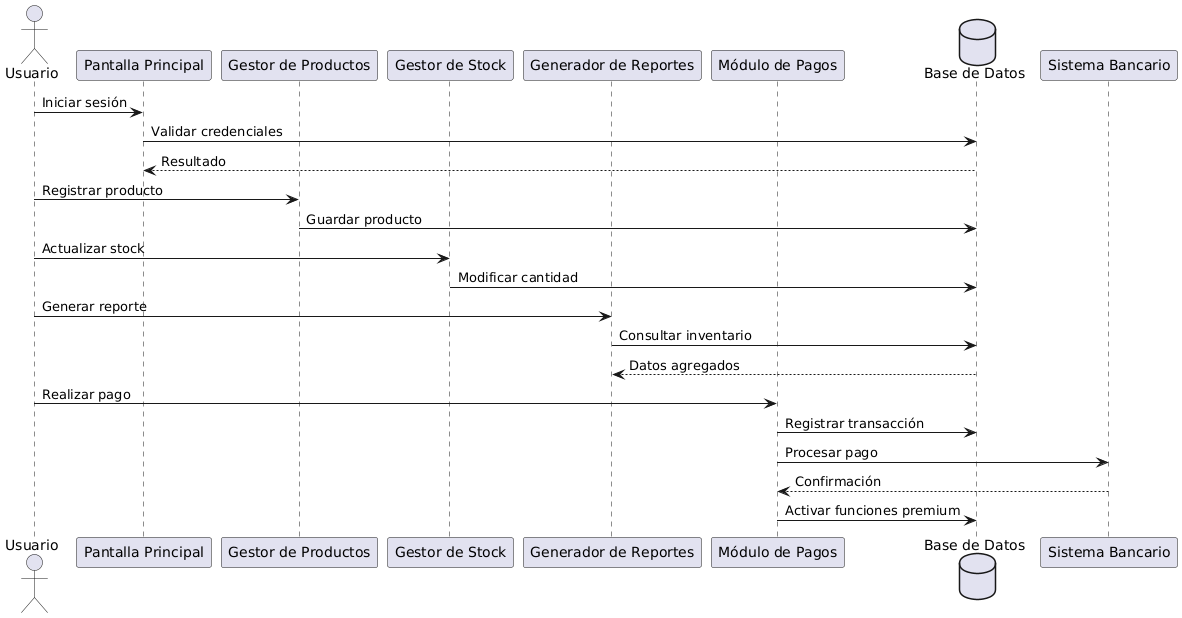

The diagram above was rendered by PlantUML. Its source (embedded in the PNG):
@startuml
actor Usuario as U

participant "Pantalla Principal" as PP
participant "Gestor de Productos" as GP
participant "Gestor de Stock" as GS
participant "Generador de Reportes" as GR
participant "Módulo de Pagos" as MP
database "Base de Datos" as DB

U -> PP : Iniciar sesión
PP -> DB : Validar credenciales
DB --> PP : Resultado

U -> GP : Registrar producto
GP -> DB : Guardar producto

U -> GS : Actualizar stock
GS -> DB : Modificar cantidad

U -> GR : Generar reporte
GR -> DB : Consultar inventario
DB --> GR : Datos agregados

U -> MP : Realizar pago
MP -> DB : Registrar transacción
MP -> "Sistema Bancario" : Procesar pago
"Sistema Bancario" --> MP : Confirmación
MP -> DB : Activar funciones premium
@enduml